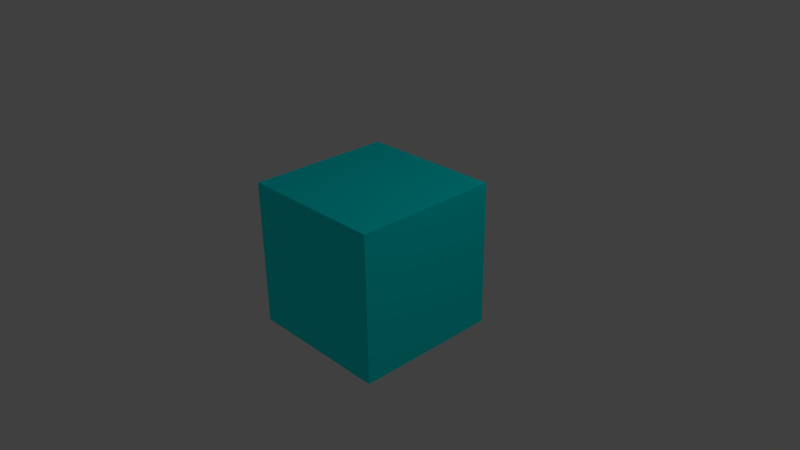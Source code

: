 # Source: blue-green-transparent-cube.blend  (saved by Blender 2.76.0; exported with 4.5.12 LTS)
import bpy
from mathutils import Matrix  # noqa: F401  (used for matrix-valued properties, if any)

bpy.ops.wm.read_factory_settings(use_empty=True)
scene = bpy.context.scene
scene.name = 'Scene'

# ---- collections
col_collection_1 = bpy.data.collections.new('Collection 1'); scene.collection.children.link(col_collection_1)

# ---- materials (node trees are filled in below, after node groups)
mat_material = bpy.data.materials.new('Material')
mat_material.alpha_threshold = 0.0
mat_material.use_transparent_shadow = False
mat_material.diffuse_color = (0.0, 1.0, 1.0, 1.0)
mat_material.specular_color = (0.0, 1.0, 1.0)
mat_material.roughness = 0.5
mat_material.line_color = (0.0, 0.0, 0.0, 1.0)

# ---- material node trees

# ---- world
world_world = bpy.data.worlds.new('World'); scene.world = world_world
world_world.color = (0.05088, 0.05088, 0.05088)
world_world.use_sun_shadow = False
world_world.sun_shadow_jitter_overblur = 0.0
world_world.cycles.sampling_method = 'MANUAL'
world_world.cycles.sample_map_resolution = 256

# ---- cameras
cam_camera = bpy.data.cameras.new('Camera')
cam_camera.clip_end = 100.0
cam_camera.lens = 35.0
cam_camera.sensor_width = 32.0
cam_camera.sensor_height = 18.0
cam_camera.ortho_scale = 7.314
cam_camera.dof.focus_distance = 0.0
cam_camera.dof.aperture_fstop = 128.0

# ---- lights
light_lamp = bpy.data.lights.new('Lamp', 'POINT')
light_lamp.transmission_factor = 0.0
light_lamp.cutoff_distance = 30.0
light_lamp.energy = 100.0
light_lamp.shadow_buffer_clip_start = 1.001
light_lamp.shadow_soft_size = 0.1
light_lamp.shadow_maximum_resolution = 0.006
light_lamp.use_absolute_resolution = True
light_lamp.cycles.use_multiple_importance_sampling = False

# ---- meshes
me_cube = bpy.data.meshes.new('Cube')
me_cube.from_pydata([(1.0, 1.0, -1.0), (1.0, -1.0, -1.0), (-1.0, -1.0, -1.0), (-1.0, 1.0, -1.0), (1.0, 1.0, 1.0), (1.0, -1.0, 1.0), (-1.0, -1.0, 1.0), (-1.0, 1.0, 1.0)], [], [(0, 1, 2, 3), (4, 7, 6, 5), (0, 4, 5, 1), (1, 5, 6, 2), (2, 6, 7, 3), (4, 0, 3, 7)])
me_cube.materials.append(mat_material)
me_cube.use_remesh_preserve_volume = False
me_cube.use_remesh_preserve_attributes = False
me_cube.use_mirror_vertex_groups = False
me_cube.update()

# ---- objects
ob_cube = bpy.data.objects.new('Cube', me_cube)
ob_lamp = bpy.data.objects.new('Lamp', light_lamp)
ob_camera = bpy.data.objects.new('Camera', cam_camera)

# ---- transforms, parenting, visibility, modifiers, constraints
ob_cube.location = (0.0, 0.0, 0.0)
ob_cube.lock_rotations_4d = False
ob_cube.empty_display_type = 'ARROWS'
ob_cube.lineart.crease_threshold = 0.0
ob_lamp.location = (4.076, 1.005, 5.904)
ob_lamp.rotation_euler = (0.6503, 0.05522, 1.866)
ob_lamp.lock_rotations_4d = False
ob_lamp.empty_display_type = 'ARROWS'
ob_lamp.color = (0.0, 0.0, 0.0, 0.0)
ob_lamp.lineart.crease_threshold = 0.0
ob_camera.location = (7.481, -6.508, 5.344)
ob_camera.rotation_euler = (1.109, 0.01082, 0.8149)
ob_camera.lock_rotations_4d = False
ob_camera.empty_display_type = 'ARROWS'
ob_camera.color = (0.0, 0.0, 0.0, 0.0)
ob_camera.display_type = 'WIRE'
ob_camera.lineart.crease_threshold = 0.0

# ---- collection membership
col_collection_1.objects.link(ob_cube)
col_collection_1.objects.link(ob_lamp)
col_collection_1.objects.link(ob_camera)

# ---- scene / render settings (as saved in the file)
scene.camera = ob_camera
scene.frame_start = 1; scene.frame_end = 250; scene.frame_set(1)
scene.render.engine = 'BLENDER_EEVEE_NEXT'
scene.render.resolution_percentage = 50
scene.render.dither_intensity = 0.0
scene.cycles.use_denoising = False
scene.cycles.samples = 10
scene.cycles.sampling_pattern = 'TABULATED_SOBOL'
scene.cycles.light_sampling_threshold = 0.0
scene.cycles.use_adaptive_sampling = False
scene.cycles.use_light_tree = False
scene.cycles.blur_glossy = 0.0
scene.cycles.pixel_filter_type = 'GAUSSIAN'
scene.cycles.sample_clamp_indirect = 0.0
scene.view_settings.view_transform = 'Standard'
bpy.context.view_layer.update()
